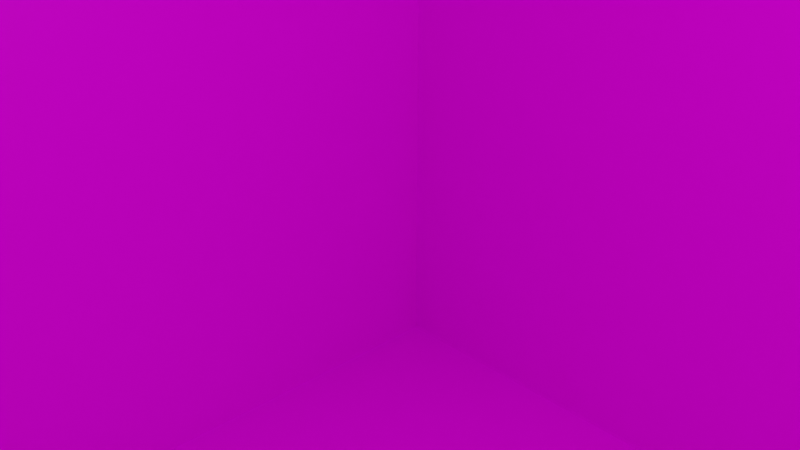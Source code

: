 # Source: s6.blend  (saved by Blender 2.82.7; exported with 4.5.12 LTS)
import bpy
from mathutils import Matrix  # noqa: F401  (used for matrix-valued properties, if any)

bpy.ops.wm.read_factory_settings(use_empty=True)
scene = bpy.context.scene
scene.name = 'Scene'

# ---- collections
col_collection = bpy.data.collections.new('Collection'); scene.collection.children.link(col_collection)

# ---- images (referenced by path relative to the original .blend; pixels are not part of the script)
import os
ASSET_DIR = os.environ.get("B2B_ASSET_DIR", "")  # directory of the original .blend (textures are referenced by path, not embedded)
HERE = os.path.dirname(os.path.abspath(__file__))  # packed textures are extracted next to this script under _unpacked/

def load_image(name, relpath, width, height, colorspace="sRGB"):
    """Load a texture the original file referenced (path relative to the .blend, or extracted next to this script)."""
    p = next((c for c in (os.path.join(HERE, relpath), os.path.join(ASSET_DIR, relpath)) if relpath and os.path.exists(c)), "")
    if p:
        img = bpy.data.images.load(p, check_existing=True)
        img.name = name
    else:  # same state as the original file: an image datablock whose file is absent (Cycles renders it pink)
        img = bpy.data.images.new(name, width, height)
        img.source = "FILE"
        img.filepath = "//" + (relpath or name)
    img.colorspace_settings.name = colorspace
    return img
img_s6_png = load_image('s6.png', 's6.png', 1024, 1024, 'sRGB')

# ---- materials (node trees are filled in below, after node groups)
mat_mats6 = bpy.data.materials.new('mats6')
mat_mats6.alpha_threshold = 0.0
mat_mats6.use_transparent_shadow = False
mat_mats6.line_color = (0.0, 0.0, 0.0, 1.0)

# ---- material node trees
mat_mats6.use_nodes = True; mat_mats6.node_tree.nodes.clear()
_N = mat_mats6.node_tree.nodes; _L = mat_mats6.node_tree.links
n0 = _N.new('ShaderNodeOutputMaterial'); n0.name = 'Material Output'; n0.location = (300, 300)
n1 = _N.new('ShaderNodeBsdfPrincipled'); n1.name = 'Principled BSDF'; n1.location = (10, 300)
n1.distribution = 'GGX'
n1.subsurface_method = 'BURLEY'
n1.inputs[2].default_value = 0.4
n1.inputs[3].default_value = 1.45
n1.inputs[27].default_value = (0.0, 0.0, 0.0, 1.0)
n1.inputs[28].default_value = 1.0
n2 = _N.new('ShaderNodeTexImage'); n2.name = 'Image Texture'; n2.location = (-282, 95)
n2.image = img_s6_png
_L.new(n1.outputs[0], n0.inputs[0])
_L.new(n2.outputs[0], n1.inputs[0])
n0.is_active_output = True

# ---- world
world_world = bpy.data.worlds.new('World'); scene.world = world_world
world_world.use_nodes = True; world_world.node_tree.nodes.clear()
_N = world_world.node_tree.nodes; _L = world_world.node_tree.links
n0 = _N.new('ShaderNodeOutputWorld'); n0.name = 'World Output'; n0.location = (300, 300)
n1 = _N.new('ShaderNodeBackground'); n1.name = 'Background'; n1.location = (10, 300)
n1.inputs[0].default_value = (0.05088, 0.05088, 0.05088, 1.0)
_L.new(n1.outputs[0], n0.inputs[0])
n0.is_active_output = True
world_world.color = (0.05088, 0.05088, 0.05088)
world_world.use_sun_shadow = False
world_world.sun_shadow_jitter_overblur = 0.0

# ---- cameras
cam_camera = bpy.data.cameras.new('Camera')
cam_camera.clip_end = 100.0
cam_camera.ortho_scale = 7.314

# ---- lights
light_light = bpy.data.lights.new('Light', 'POINT')
light_light.transmission_factor = 0.0
light_light.energy = 1000.0
light_light.shadow_soft_size = 0.1
light_light.shadow_maximum_resolution = 0.006
light_light.use_absolute_resolution = True

# ---- meshes
me_cube = bpy.data.meshes.new('Cube')
me_cube.from_pydata([(1.0, 1.0, 1.0), (1.0, 1.0, -1.0), (1.0, -1.0, 1.0), (1.0, -1.0, -1.0), (-1.0, 1.0, 1.0), (-1.0, 1.0, -1.0), (-1.0, -1.0, 1.0), (-1.0, -1.0, -1.0)], [], [(0, 4, 6, 2), (3, 2, 6, 7), (7, 6, 4, 5), (5, 1, 3, 7), (1, 0, 2, 3), (5, 4, 0, 1)])
_uv = me_cube.uv_layers.new(name='UVMap')
_uv.uv.foreach_set('vector', [0.625, 0.5, 0.875, 0.5, 0.875, 0.75, 0.625, 0.75, 0.375, 0.75, 0.625, 0.75, 0.625, 1.0, 0.375, 1.0, 0.375, 0.0, 0.625, 0.0, 0.625, 0.25, 0.375, 0.25, 0.125, 0.5, 0.375, 0.5, 0.375, 0.75, 0.125, 0.75, 0.375, 0.5, 0.625, 0.5, 0.625, 0.75, 0.375, 0.75, 0.375, 0.25, 0.625, 0.25, 0.625, 0.5, 0.375, 0.5])
me_cube.materials.append(mat_mats6)
me_cube.use_remesh_preserve_volume = False
me_cube.use_remesh_preserve_attributes = False
me_cube.use_mirror_vertex_groups = False
me_cube.update()

# ---- objects
ob_cube = bpy.data.objects.new('Cube', me_cube)
ob_light = bpy.data.objects.new('Light', light_light)
ob_camera = bpy.data.objects.new('Camera', cam_camera)

# ---- transforms, parenting, visibility, modifiers, constraints
ob_cube.location = (0.0, 0.0, 0.0)
ob_cube.scale = (10.0, 10.0, 10.0)
ob_cube.lock_rotations_4d = False
ob_cube.empty_display_type = 'ARROWS'
ob_cube.lineart.crease_threshold = 0.0
ob_light.location = (4.076, 1.005, 5.904)
ob_light.rotation_euler = (0.6503, 0.05522, 1.866)
ob_light.lock_rotations_4d = False
ob_light.empty_display_type = 'ARROWS'
ob_light.color = (0.0, 0.0, 0.0, 0.0)
ob_light.lineart.crease_threshold = 0.0
ob_camera.location = (7.359, -6.926, 4.958)
ob_camera.rotation_euler = (1.109, 0.0, 0.8149)
ob_camera.lock_rotations_4d = False
ob_camera.empty_display_type = 'ARROWS'
ob_camera.color = (0.0, 0.0, 0.0, 0.0)
ob_camera.display_type = 'WIRE'
ob_camera.lineart.crease_threshold = 0.0

# ---- collection membership
col_collection.objects.link(ob_cube)
col_collection.objects.link(ob_light)
col_collection.objects.link(ob_camera)

# ---- scene / render settings (as saved in the file)
scene.camera = ob_camera
scene.frame_start = 1; scene.frame_end = 250; scene.frame_set(1)
scene.render.engine = 'BLENDER_EEVEE_NEXT'
scene.cycles.use_denoising = False
scene.cycles.samples = 128
scene.cycles.sampling_pattern = 'TABULATED_SOBOL'
scene.cycles.use_adaptive_sampling = False
scene.cycles.use_light_tree = False
scene.view_settings.view_transform = 'Filmic'
bpy.context.view_layer.update()
